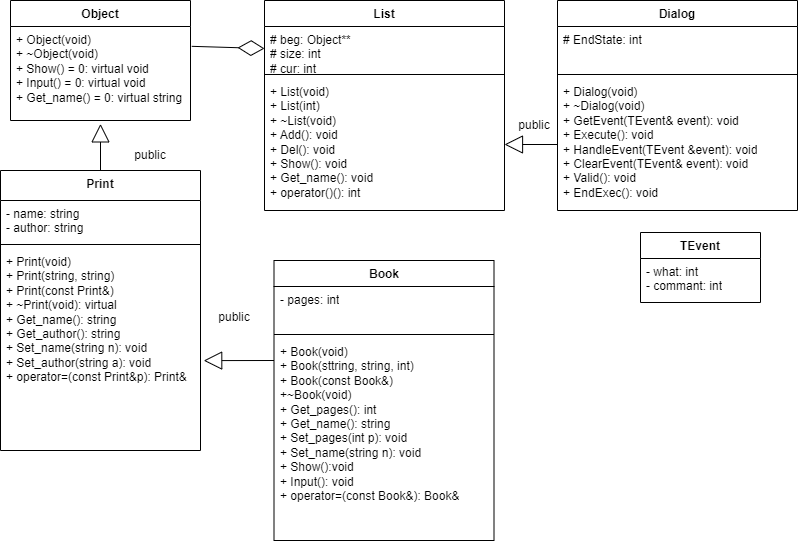

The diagram above was exported from draw.io. Its source (the exported page's mxGraphModel, read from the mxfile embedded in the PNG):
<mxGraphModel dx="1050" dy="541" grid="1" gridSize="10" guides="1" tooltips="1" connect="1" arrows="1" fold="1" page="1" pageScale="1" pageWidth="827" pageHeight="1169" math="0" shadow="0">
  <root>
    <mxCell id="0" />
    <mxCell id="1" parent="0" />
    <mxCell id="F2WeaGt4r9QFQ1PtO3q5-1" value="Book" style="swimlane;fontStyle=1;align=center;verticalAlign=top;childLayout=stackLayout;horizontal=1;startSize=26;horizontalStack=0;resizeParent=1;resizeParentMax=0;resizeLast=0;collapsible=1;marginBottom=0;whiteSpace=wrap;html=1;" parent="1" vertex="1">
      <mxGeometry x="303.5" y="600" width="220" height="280" as="geometry" />
    </mxCell>
    <mxCell id="F2WeaGt4r9QFQ1PtO3q5-2" value="- pages: int" style="text;strokeColor=none;fillColor=none;align=left;verticalAlign=top;spacingLeft=4;spacingRight=4;overflow=hidden;rotatable=0;points=[[0,0.5],[1,0.5]];portConstraint=eastwest;whiteSpace=wrap;html=1;" parent="F2WeaGt4r9QFQ1PtO3q5-1" vertex="1">
      <mxGeometry y="26" width="220" height="44" as="geometry" />
    </mxCell>
    <mxCell id="F2WeaGt4r9QFQ1PtO3q5-3" value="" style="line;strokeWidth=1;fillColor=none;align=left;verticalAlign=middle;spacingTop=-1;spacingLeft=3;spacingRight=3;rotatable=0;labelPosition=right;points=[];portConstraint=eastwest;strokeColor=inherit;" parent="F2WeaGt4r9QFQ1PtO3q5-1" vertex="1">
      <mxGeometry y="70" width="220" height="8" as="geometry" />
    </mxCell>
    <mxCell id="F2WeaGt4r9QFQ1PtO3q5-4" value="+ Book(void)&lt;br&gt;+ Book(sttring, string, int)&lt;br&gt;+ Book(const Book&amp;amp;)&lt;br&gt;+~Book(void)&lt;br&gt;+ Get_pages(): int&lt;br&gt;+ Get_name(): string&lt;br&gt;+ Set_pages(int p): void&lt;br&gt;+ Set_name(string n): void&lt;br&gt;+ Show():void&lt;br&gt;+ Input(): void&lt;br&gt;+ operator=(const Book&amp;amp;): Book&amp;amp;" style="text;strokeColor=none;fillColor=none;align=left;verticalAlign=top;spacingLeft=4;spacingRight=4;overflow=hidden;rotatable=0;points=[[0,0.5],[1,0.5]];portConstraint=eastwest;whiteSpace=wrap;html=1;" parent="F2WeaGt4r9QFQ1PtO3q5-1" vertex="1">
      <mxGeometry y="78" width="220" height="202" as="geometry" />
    </mxCell>
    <mxCell id="F2WeaGt4r9QFQ1PtO3q5-5" value="Print" style="swimlane;fontStyle=1;align=center;verticalAlign=top;childLayout=stackLayout;horizontal=1;startSize=30;horizontalStack=0;resizeParent=1;resizeParentMax=0;resizeLast=0;collapsible=1;marginBottom=0;whiteSpace=wrap;html=1;" parent="1" vertex="1">
      <mxGeometry x="30" y="510" width="200" height="280" as="geometry" />
    </mxCell>
    <mxCell id="F2WeaGt4r9QFQ1PtO3q5-6" value="- name: string&lt;br&gt;- author: string" style="text;strokeColor=none;fillColor=none;align=left;verticalAlign=top;spacingLeft=4;spacingRight=4;overflow=hidden;rotatable=0;points=[[0,0.5],[1,0.5]];portConstraint=eastwest;whiteSpace=wrap;html=1;" parent="F2WeaGt4r9QFQ1PtO3q5-5" vertex="1">
      <mxGeometry y="30" width="200" height="40" as="geometry" />
    </mxCell>
    <mxCell id="F2WeaGt4r9QFQ1PtO3q5-7" value="" style="line;strokeWidth=1;fillColor=none;align=left;verticalAlign=middle;spacingTop=-1;spacingLeft=3;spacingRight=3;rotatable=0;labelPosition=right;points=[];portConstraint=eastwest;strokeColor=inherit;" parent="F2WeaGt4r9QFQ1PtO3q5-5" vertex="1">
      <mxGeometry y="70" width="200" height="8" as="geometry" />
    </mxCell>
    <mxCell id="F2WeaGt4r9QFQ1PtO3q5-8" value="&lt;div&gt;+ Print(void)&lt;/div&gt;&lt;div&gt;+ Print(string, string)&lt;/div&gt;&lt;div&gt;+ Print(const Print&amp;amp;)&lt;/div&gt;&lt;div&gt;+ ~Print(void): virtual&lt;/div&gt;&lt;div&gt;+ Get_name(): string&lt;/div&gt;&lt;div&gt;+ Get_author(): string&lt;/div&gt;&lt;div&gt;+ Set_name(string n): void&lt;/div&gt;&lt;div&gt;+ Set_author(string a): void&lt;/div&gt;&lt;div&gt;+ operator=(const Print&amp;amp;p): Print&amp;amp;&lt;/div&gt;" style="text;strokeColor=none;fillColor=none;align=left;verticalAlign=top;spacingLeft=4;spacingRight=4;overflow=hidden;rotatable=0;points=[[0,0.5],[1,0.5]];portConstraint=eastwest;whiteSpace=wrap;html=1;" parent="F2WeaGt4r9QFQ1PtO3q5-5" vertex="1">
      <mxGeometry y="78" width="200" height="202" as="geometry" />
    </mxCell>
    <mxCell id="4492XW_RGXy56dDCmcS8-1" value="TEvent" style="swimlane;fontStyle=1;align=center;verticalAlign=top;childLayout=stackLayout;horizontal=1;startSize=26;horizontalStack=0;resizeParent=1;resizeParentMax=0;resizeLast=0;collapsible=1;marginBottom=0;whiteSpace=wrap;html=1;" vertex="1" parent="1">
      <mxGeometry x="670" y="572" width="120" height="70" as="geometry" />
    </mxCell>
    <mxCell id="4492XW_RGXy56dDCmcS8-2" value="- what: int&lt;br&gt;- commant: int" style="text;strokeColor=none;fillColor=none;align=left;verticalAlign=top;spacingLeft=4;spacingRight=4;overflow=hidden;rotatable=0;points=[[0,0.5],[1,0.5]];portConstraint=eastwest;whiteSpace=wrap;html=1;" vertex="1" parent="4492XW_RGXy56dDCmcS8-1">
      <mxGeometry y="26" width="120" height="44" as="geometry" />
    </mxCell>
    <mxCell id="4492XW_RGXy56dDCmcS8-5" value="Dialog" style="swimlane;fontStyle=1;align=center;verticalAlign=top;childLayout=stackLayout;horizontal=1;startSize=26;horizontalStack=0;resizeParent=1;resizeParentMax=0;resizeLast=0;collapsible=1;marginBottom=0;whiteSpace=wrap;html=1;" vertex="1" parent="1">
      <mxGeometry x="587" y="340" width="240" height="210" as="geometry" />
    </mxCell>
    <mxCell id="4492XW_RGXy56dDCmcS8-6" value="# EndState: int" style="text;strokeColor=none;fillColor=none;align=left;verticalAlign=top;spacingLeft=4;spacingRight=4;overflow=hidden;rotatable=0;points=[[0,0.5],[1,0.5]];portConstraint=eastwest;whiteSpace=wrap;html=1;" vertex="1" parent="4492XW_RGXy56dDCmcS8-5">
      <mxGeometry y="26" width="240" height="44" as="geometry" />
    </mxCell>
    <mxCell id="4492XW_RGXy56dDCmcS8-7" value="" style="line;strokeWidth=1;fillColor=none;align=left;verticalAlign=middle;spacingTop=-1;spacingLeft=3;spacingRight=3;rotatable=0;labelPosition=right;points=[];portConstraint=eastwest;strokeColor=inherit;" vertex="1" parent="4492XW_RGXy56dDCmcS8-5">
      <mxGeometry y="70" width="240" height="8" as="geometry" />
    </mxCell>
    <mxCell id="4492XW_RGXy56dDCmcS8-8" value="+ Dialog(void)&lt;br&gt;+ ~Dialog(void)&lt;br&gt;+ GetEvent(TEvent&amp;amp; event): void&lt;br&gt;+ Execute(): void&lt;br&gt;+ HandleEvent(TEvent &amp;amp;event): void&lt;br&gt;+ ClearEvent(TEvent&amp;amp; event): void&lt;br&gt;+ Valid(): void&lt;br&gt;+ EndExec(): void" style="text;strokeColor=none;fillColor=none;align=left;verticalAlign=top;spacingLeft=4;spacingRight=4;overflow=hidden;rotatable=0;points=[[0,0.5],[1,0.5]];portConstraint=eastwest;whiteSpace=wrap;html=1;" vertex="1" parent="4492XW_RGXy56dDCmcS8-5">
      <mxGeometry y="78" width="240" height="132" as="geometry" />
    </mxCell>
    <mxCell id="4492XW_RGXy56dDCmcS8-9" value="Object" style="swimlane;fontStyle=1;align=center;verticalAlign=top;childLayout=stackLayout;horizontal=1;startSize=26;horizontalStack=0;resizeParent=1;resizeParentMax=0;resizeLast=0;collapsible=1;marginBottom=0;whiteSpace=wrap;html=1;" vertex="1" parent="1">
      <mxGeometry x="40" y="340" width="180" height="120" as="geometry" />
    </mxCell>
    <mxCell id="4492XW_RGXy56dDCmcS8-12" value="+ Object(void)&lt;br&gt;+ ~Object(void)&lt;br&gt;+ Show() = 0: virtual void&lt;br&gt;+ Input() = 0: virtual void&lt;br&gt;+ Get_name() = 0: virtual string" style="text;strokeColor=none;fillColor=none;align=left;verticalAlign=top;spacingLeft=4;spacingRight=4;overflow=hidden;rotatable=0;points=[[0,0.5],[1,0.5]];portConstraint=eastwest;whiteSpace=wrap;html=1;" vertex="1" parent="4492XW_RGXy56dDCmcS8-9">
      <mxGeometry y="26" width="180" height="94" as="geometry" />
    </mxCell>
    <mxCell id="4492XW_RGXy56dDCmcS8-13" value="List" style="swimlane;fontStyle=1;align=center;verticalAlign=top;childLayout=stackLayout;horizontal=1;startSize=26;horizontalStack=0;resizeParent=1;resizeParentMax=0;resizeLast=0;collapsible=1;marginBottom=0;whiteSpace=wrap;html=1;" vertex="1" parent="1">
      <mxGeometry x="294" y="340" width="240" height="210" as="geometry" />
    </mxCell>
    <mxCell id="4492XW_RGXy56dDCmcS8-14" value="# beg: Object**&lt;br&gt;# size: int&lt;br&gt;# cur: int" style="text;strokeColor=none;fillColor=none;align=left;verticalAlign=top;spacingLeft=4;spacingRight=4;overflow=hidden;rotatable=0;points=[[0,0.5],[1,0.5]];portConstraint=eastwest;whiteSpace=wrap;html=1;" vertex="1" parent="4492XW_RGXy56dDCmcS8-13">
      <mxGeometry y="26" width="240" height="44" as="geometry" />
    </mxCell>
    <mxCell id="4492XW_RGXy56dDCmcS8-15" value="" style="line;strokeWidth=1;fillColor=none;align=left;verticalAlign=middle;spacingTop=-1;spacingLeft=3;spacingRight=3;rotatable=0;labelPosition=right;points=[];portConstraint=eastwest;strokeColor=inherit;" vertex="1" parent="4492XW_RGXy56dDCmcS8-13">
      <mxGeometry y="70" width="240" height="8" as="geometry" />
    </mxCell>
    <mxCell id="4492XW_RGXy56dDCmcS8-16" value="+ List(void)&lt;br&gt;+ List(int)&lt;br&gt;+ ~List(void)&lt;br&gt;+ Add(): void&lt;br&gt;+ Del(): void&lt;br&gt;+ Show(): void&lt;br&gt;+ Get_name(): void&lt;br&gt;+ operator()(): int" style="text;strokeColor=none;fillColor=none;align=left;verticalAlign=top;spacingLeft=4;spacingRight=4;overflow=hidden;rotatable=0;points=[[0,0.5],[1,0.5]];portConstraint=eastwest;whiteSpace=wrap;html=1;" vertex="1" parent="4492XW_RGXy56dDCmcS8-13">
      <mxGeometry y="78" width="240" height="132" as="geometry" />
    </mxCell>
    <mxCell id="4492XW_RGXy56dDCmcS8-17" value="" style="endArrow=diamondThin;endFill=0;endSize=24;html=1;rounded=0;exitX=1.007;exitY=0.211;exitDx=0;exitDy=0;entryX=0;entryY=0.5;entryDx=0;entryDy=0;exitPerimeter=0;" edge="1" parent="1" source="4492XW_RGXy56dDCmcS8-12" target="4492XW_RGXy56dDCmcS8-14">
      <mxGeometry width="160" relative="1" as="geometry">
        <mxPoint x="280" y="570" as="sourcePoint" />
        <mxPoint x="440" y="570" as="targetPoint" />
      </mxGeometry>
    </mxCell>
    <mxCell id="4492XW_RGXy56dDCmcS8-19" value="" style="endArrow=block;endSize=16;endFill=0;html=1;rounded=0;entryX=1;entryY=0.5;entryDx=0;entryDy=0;exitX=0;exitY=0.5;exitDx=0;exitDy=0;" edge="1" parent="1" source="4492XW_RGXy56dDCmcS8-8" target="4492XW_RGXy56dDCmcS8-16">
      <mxGeometry width="160" relative="1" as="geometry">
        <mxPoint x="280" y="570" as="sourcePoint" />
        <mxPoint x="440" y="570" as="targetPoint" />
      </mxGeometry>
    </mxCell>
    <mxCell id="4492XW_RGXy56dDCmcS8-21" value="" style="endArrow=block;endSize=16;endFill=0;html=1;rounded=0;entryX=1.016;entryY=0.555;entryDx=0;entryDy=0;exitX=0;exitY=0.5;exitDx=0;exitDy=0;entryPerimeter=0;" edge="1" parent="1" target="F2WeaGt4r9QFQ1PtO3q5-8">
      <mxGeometry width="160" relative="1" as="geometry">
        <mxPoint x="303.5" y="700" as="sourcePoint" />
        <mxPoint x="250.5" y="700" as="targetPoint" />
      </mxGeometry>
    </mxCell>
    <mxCell id="4492XW_RGXy56dDCmcS8-22" value="" style="endArrow=block;endSize=16;endFill=0;html=1;rounded=0;entryX=0.5;entryY=1.036;entryDx=0;entryDy=0;exitX=0.5;exitY=0;exitDx=0;exitDy=0;entryPerimeter=0;" edge="1" parent="1" source="F2WeaGt4r9QFQ1PtO3q5-5" target="4492XW_RGXy56dDCmcS8-12">
      <mxGeometry width="160" relative="1" as="geometry">
        <mxPoint x="156.5" y="480" as="sourcePoint" />
        <mxPoint x="103.5" y="480" as="targetPoint" />
      </mxGeometry>
    </mxCell>
    <mxCell id="4492XW_RGXy56dDCmcS8-23" value="public" style="text;html=1;strokeColor=none;fillColor=none;align=center;verticalAlign=middle;whiteSpace=wrap;rounded=0;" vertex="1" parent="1">
      <mxGeometry x="534" y="450" width="60" height="30" as="geometry" />
    </mxCell>
    <mxCell id="4492XW_RGXy56dDCmcS8-26" value="public" style="text;html=1;strokeColor=none;fillColor=none;align=center;verticalAlign=middle;whiteSpace=wrap;rounded=0;" vertex="1" parent="1">
      <mxGeometry x="150" y="480" width="60" height="30" as="geometry" />
    </mxCell>
    <mxCell id="4492XW_RGXy56dDCmcS8-27" value="public" style="text;html=1;strokeColor=none;fillColor=none;align=center;verticalAlign=middle;whiteSpace=wrap;rounded=0;" vertex="1" parent="1">
      <mxGeometry x="234" y="642" width="60" height="30" as="geometry" />
    </mxCell>
  </root>
</mxGraphModel>